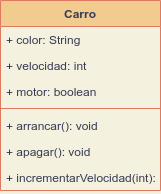

The diagram above was exported from draw.io. Its source (the exported page's mxGraphModel, read from the mxfile embedded in the PNG):
<mxGraphModel dx="501" dy="236" grid="1" gridSize="10" guides="1" tooltips="1" connect="1" arrows="1" fold="1" page="1" pageScale="1" pageWidth="827" pageHeight="1169" background="#F4F1DE" math="0" shadow="0">
  <root>
    <mxCell id="0" />
    <mxCell id="1" parent="0" />
    <mxCell id="2" value="Carro" style="swimlane;fontStyle=1;align=center;verticalAlign=top;childLayout=stackLayout;horizontal=1;startSize=26;horizontalStack=0;resizeParent=1;resizeParentMax=0;resizeLast=0;collapsible=1;marginBottom=0;fillColor=#F2CC8F;strokeColor=#E07A5F;fontColor=#393C56;" vertex="1" parent="1">
      <mxGeometry x="330" y="110" width="160" height="190" as="geometry" />
    </mxCell>
    <mxCell id="6" value="+ color: String" style="text;align=left;verticalAlign=top;spacingLeft=4;spacingRight=4;overflow=hidden;rotatable=0;points=[[0,0.5],[1,0.5]];portConstraint=eastwest;fontColor=#393C56;" vertex="1" parent="2">
      <mxGeometry y="26" width="160" height="26" as="geometry" />
    </mxCell>
    <mxCell id="7" value="+ velocidad: int" style="text;align=left;verticalAlign=top;spacingLeft=4;spacingRight=4;overflow=hidden;rotatable=0;points=[[0,0.5],[1,0.5]];portConstraint=eastwest;fontColor=#393C56;" vertex="1" parent="2">
      <mxGeometry y="52" width="160" height="26" as="geometry" />
    </mxCell>
    <mxCell id="3" value="+ motor: boolean" style="text;align=left;verticalAlign=top;spacingLeft=4;spacingRight=4;overflow=hidden;rotatable=0;points=[[0,0.5],[1,0.5]];portConstraint=eastwest;fontColor=#393C56;" vertex="1" parent="2">
      <mxGeometry y="78" width="160" height="26" as="geometry" />
    </mxCell>
    <mxCell id="4" value="" style="line;strokeWidth=1;fillColor=none;align=left;verticalAlign=middle;spacingTop=-1;spacingLeft=3;spacingRight=3;rotatable=0;labelPosition=right;points=[];portConstraint=eastwest;strokeColor=#E07A5F;fontColor=#393C56;labelBackgroundColor=#F4F1DE;" vertex="1" parent="2">
      <mxGeometry y="104" width="160" height="8" as="geometry" />
    </mxCell>
    <mxCell id="8" value="+ arrancar(): void" style="text;strokeColor=none;fillColor=none;align=left;verticalAlign=top;spacingLeft=4;spacingRight=4;overflow=hidden;rotatable=0;points=[[0,0.5],[1,0.5]];portConstraint=eastwest;fontColor=#393C56;" vertex="1" parent="2">
      <mxGeometry y="112" width="160" height="26" as="geometry" />
    </mxCell>
    <mxCell id="9" value="+ apagar(): void" style="text;strokeColor=none;fillColor=none;align=left;verticalAlign=top;spacingLeft=4;spacingRight=4;overflow=hidden;rotatable=0;points=[[0,0.5],[1,0.5]];portConstraint=eastwest;fontColor=#393C56;" vertex="1" parent="2">
      <mxGeometry y="138" width="160" height="26" as="geometry" />
    </mxCell>
    <mxCell id="5" value="+ incrementarVelocidad(int): int" style="text;strokeColor=none;fillColor=none;align=left;verticalAlign=top;spacingLeft=4;spacingRight=4;overflow=hidden;rotatable=0;points=[[0,0.5],[1,0.5]];portConstraint=eastwest;fontColor=#393C56;" vertex="1" parent="2">
      <mxGeometry y="164" width="160" height="26" as="geometry" />
    </mxCell>
  </root>
</mxGraphModel>